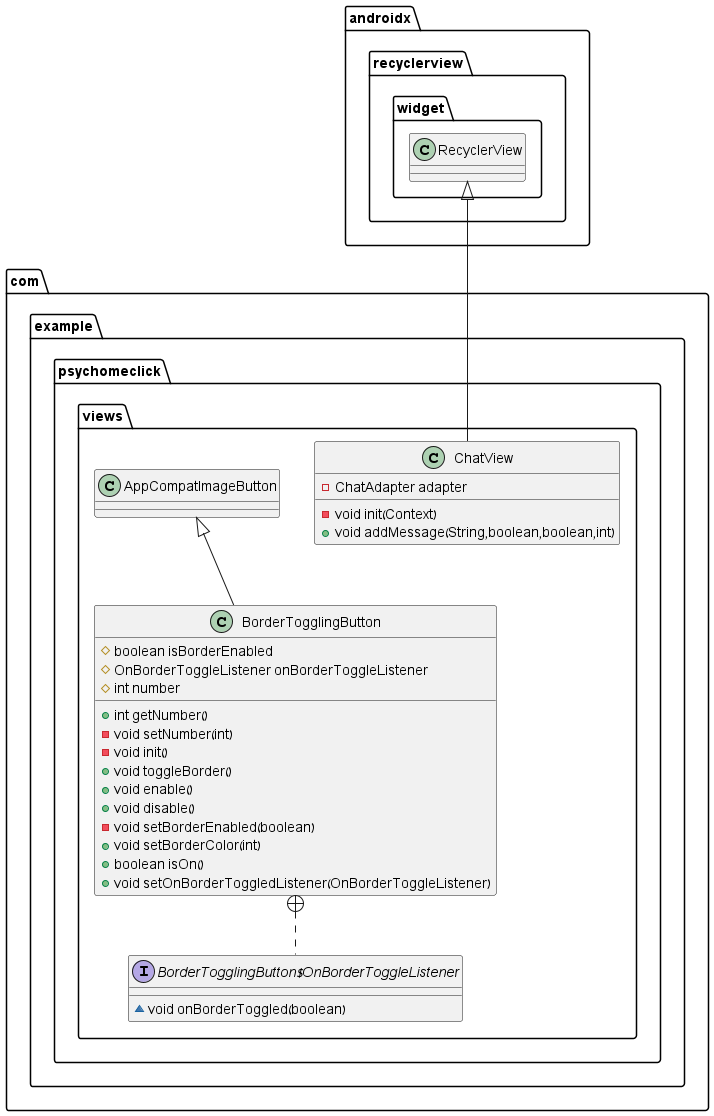

The diagram above was rendered by PlantUML. Its source (embedded in the PNG):
@startuml
class com.example.psychomeclick.views.BorderTogglingButton {
# boolean isBorderEnabled
# OnBorderToggleListener onBorderToggleListener
# int number
+ int getNumber()
- void setNumber(int)
- void init()
+ void toggleBorder()
+ void enable()
+ void disable()
- void setBorderEnabled(boolean)
+ void setBorderColor(int)
+ boolean isOn()
+ void setOnBorderToggledListener(OnBorderToggleListener)
}


interface com.example.psychomeclick.views.BorderTogglingButton$OnBorderToggleListener {
~ void onBorderToggled(boolean)
}

class com.example.psychomeclick.views.ChatView {
- ChatAdapter adapter
- void init(Context)
+ void addMessage(String,boolean,boolean,int)
}




com.example.psychomeclick.views.AppCompatImageButton <|-- com.example.psychomeclick.views.BorderTogglingButton
com.example.psychomeclick.views.BorderTogglingButton +.. com.example.psychomeclick.views.BorderTogglingButton$OnBorderToggleListener
androidx.recyclerview.widget.RecyclerView <|-- com.example.psychomeclick.views.ChatView
@enduml